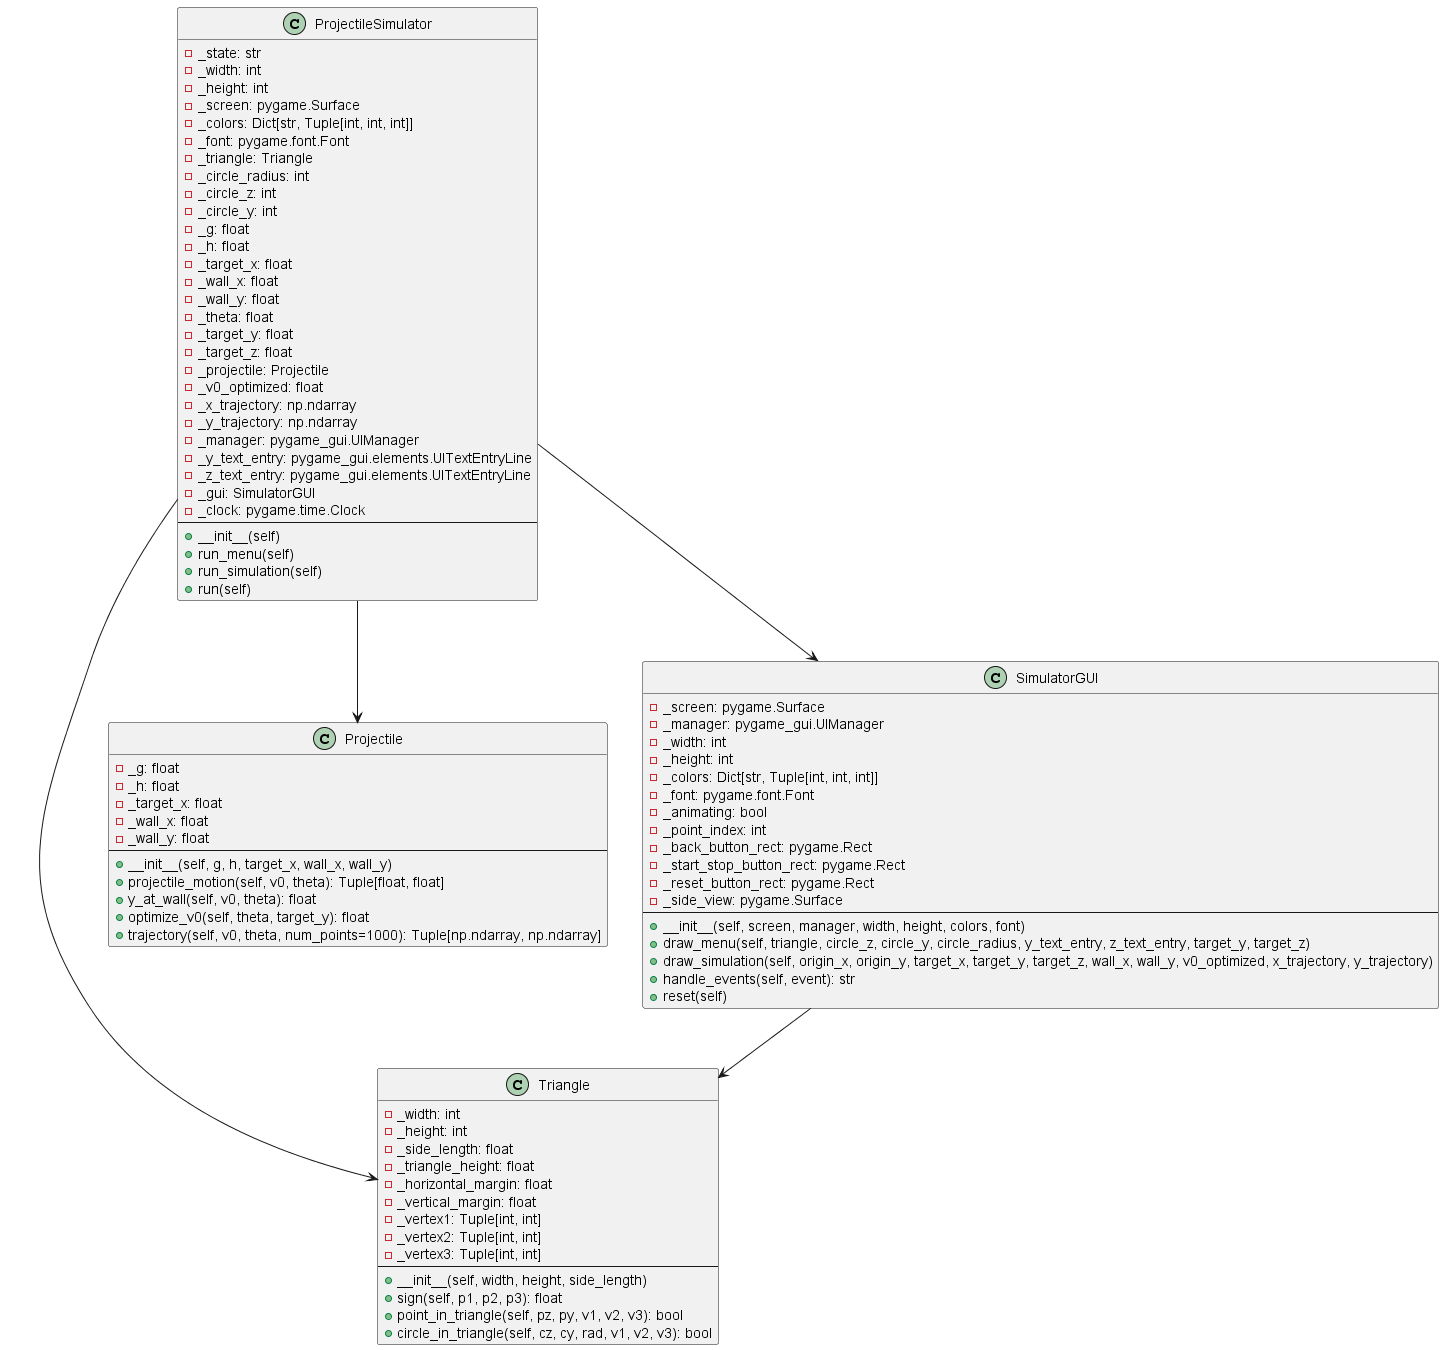

The diagram above was rendered by PlantUML. Its source (embedded in the PNG):
@startuml

class Triangle {
    - _width: int
    - _height: int
    - _side_length: float
    - _triangle_height: float
    - _horizontal_margin: float
    - _vertical_margin: float
    - _vertex1: Tuple[int, int]
    - _vertex2: Tuple[int, int]
    - _vertex3: Tuple[int, int]
    --
    + __init__(self, width, height, side_length)
    + sign(self, p1, p2, p3): float
    + point_in_triangle(self, pz, py, v1, v2, v3): bool
    + circle_in_triangle(self, cz, cy, rad, v1, v2, v3): bool
}

class Projectile {
    - _g: float
    - _h: float
    - _target_x: float
    - _wall_x: float
    - _wall_y: float
    --
    + __init__(self, g, h, target_x, wall_x, wall_y)
    + projectile_motion(self, v0, theta): Tuple[float, float]
    + y_at_wall(self, v0, theta): float
    + optimize_v0(self, theta, target_y): float
    + trajectory(self, v0, theta, num_points=1000): Tuple[np.ndarray, np.ndarray]
}

class SimulatorGUI {
    - _screen: pygame.Surface
    - _manager: pygame_gui.UIManager
    - _width: int
    - _height: int
    - _colors: Dict[str, Tuple[int, int, int]]
    - _font: pygame.font.Font
    - _animating: bool
    - _point_index: int
    - _back_button_rect: pygame.Rect
    - _start_stop_button_rect: pygame.Rect
    - _reset_button_rect: pygame.Rect
    - _side_view: pygame.Surface
    --
    + __init__(self, screen, manager, width, height, colors, font)
    + draw_menu(self, triangle, circle_z, circle_y, circle_radius, y_text_entry, z_text_entry, target_y, target_z)
    + draw_simulation(self, origin_x, origin_y, target_x, target_y, target_z, wall_x, wall_y, v0_optimized, x_trajectory, y_trajectory)
    + handle_events(self, event): str
    + reset(self)
}

class ProjectileSimulator {
    - _state: str
    - _width: int
    - _height: int
    - _screen: pygame.Surface
    - _colors: Dict[str, Tuple[int, int, int]]
    - _font: pygame.font.Font
    - _triangle: Triangle
    - _circle_radius: int
    - _circle_z: int
    - _circle_y: int
    - _g: float
    - _h: float
    - _target_x: float
    - _wall_x: float
    - _wall_y: float
    - _theta: float
    - _target_y: float
    - _target_z: float
    - _projectile: Projectile
    - _v0_optimized: float
    - _x_trajectory: np.ndarray
    - _y_trajectory: np.ndarray
    - _manager: pygame_gui.UIManager
    - _y_text_entry: pygame_gui.elements.UITextEntryLine
    - _z_text_entry: pygame_gui.elements.UITextEntryLine
    - _gui: SimulatorGUI
    - _clock: pygame.time.Clock
    --
    + __init__(self)
    + run_menu(self)
    + run_simulation(self)
    + run(self)
}

ProjectileSimulator --> Triangle
ProjectileSimulator --> Projectile
ProjectileSimulator --> SimulatorGUI
SimulatorGUI --> Triangle
@enduml